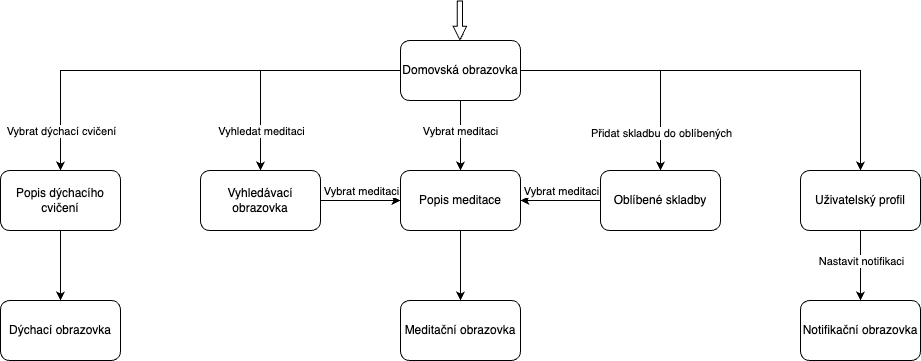

The diagram above was exported from draw.io. Its source (the exported page's mxGraphModel, read from the mxfile embedded in the PNG):
<mxGraphModel dx="1949" dy="684" grid="1" gridSize="10" guides="1" tooltips="1" connect="1" arrows="1" fold="1" page="1" pageScale="1" pageWidth="827" pageHeight="1169" math="0" shadow="0">
  <root>
    <mxCell id="0" />
    <mxCell id="1" parent="0" />
    <mxCell id="VysQxcPPtD2i19QIvbqB-13" style="edgeStyle=orthogonalEdgeStyle;rounded=0;orthogonalLoop=1;jettySize=auto;html=1;entryX=0.5;entryY=0;entryDx=0;entryDy=0;" edge="1" parent="1" source="VysQxcPPtD2i19QIvbqB-1" target="VysQxcPPtD2i19QIvbqB-8">
      <mxGeometry relative="1" as="geometry" />
    </mxCell>
    <mxCell id="VysQxcPPtD2i19QIvbqB-14" value="Vyhledat meditaci" style="edgeLabel;html=1;align=center;verticalAlign=middle;resizable=0;points=[];" vertex="1" connectable="0" parent="VysQxcPPtD2i19QIvbqB-13">
      <mxGeometry x="-0.3448" y="2" relative="1" as="geometry">
        <mxPoint x="-61" y="58" as="offset" />
      </mxGeometry>
    </mxCell>
    <mxCell id="VysQxcPPtD2i19QIvbqB-18" style="edgeStyle=orthogonalEdgeStyle;rounded=0;orthogonalLoop=1;jettySize=auto;html=1;" edge="1" parent="1" source="VysQxcPPtD2i19QIvbqB-1" target="VysQxcPPtD2i19QIvbqB-17">
      <mxGeometry relative="1" as="geometry" />
    </mxCell>
    <mxCell id="VysQxcPPtD2i19QIvbqB-23" style="edgeStyle=orthogonalEdgeStyle;rounded=0;orthogonalLoop=1;jettySize=auto;html=1;" edge="1" parent="1" source="VysQxcPPtD2i19QIvbqB-1" target="VysQxcPPtD2i19QIvbqB-22">
      <mxGeometry relative="1" as="geometry" />
    </mxCell>
    <mxCell id="VysQxcPPtD2i19QIvbqB-24" value="Přidat skladbu do oblíbených" style="edgeLabel;html=1;align=center;verticalAlign=middle;resizable=0;points=[];" vertex="1" connectable="0" parent="VysQxcPPtD2i19QIvbqB-23">
      <mxGeometry x="0.732" y="1" relative="1" as="geometry">
        <mxPoint x="-1" y="-6" as="offset" />
      </mxGeometry>
    </mxCell>
    <mxCell id="VysQxcPPtD2i19QIvbqB-29" style="edgeStyle=orthogonalEdgeStyle;rounded=0;orthogonalLoop=1;jettySize=auto;html=1;" edge="1" parent="1" source="VysQxcPPtD2i19QIvbqB-1" target="VysQxcPPtD2i19QIvbqB-9">
      <mxGeometry relative="1" as="geometry" />
    </mxCell>
    <mxCell id="VysQxcPPtD2i19QIvbqB-38" style="edgeStyle=orthogonalEdgeStyle;rounded=0;orthogonalLoop=1;jettySize=auto;html=1;" edge="1" parent="1" source="VysQxcPPtD2i19QIvbqB-1" target="VysQxcPPtD2i19QIvbqB-36">
      <mxGeometry relative="1" as="geometry" />
    </mxCell>
    <mxCell id="VysQxcPPtD2i19QIvbqB-1" value="Domovská obrazovka" style="rounded=1;whiteSpace=wrap;html=1;" vertex="1" parent="1">
      <mxGeometry x="360" y="120" width="120" height="60" as="geometry" />
    </mxCell>
    <mxCell id="VysQxcPPtD2i19QIvbqB-2" value="" style="shape=flexArrow;endArrow=classic;html=1;rounded=0;endWidth=7.368421052631579;endSize=4.256140350877193;width=5.263157894736842;" edge="1" parent="1">
      <mxGeometry width="50" height="50" relative="1" as="geometry">
        <mxPoint x="419.41" y="80" as="sourcePoint" />
        <mxPoint x="419.41" y="120" as="targetPoint" />
      </mxGeometry>
    </mxCell>
    <mxCell id="VysQxcPPtD2i19QIvbqB-41" style="edgeStyle=orthogonalEdgeStyle;rounded=0;orthogonalLoop=1;jettySize=auto;html=1;entryX=0;entryY=0.5;entryDx=0;entryDy=0;" edge="1" parent="1" source="VysQxcPPtD2i19QIvbqB-8" target="VysQxcPPtD2i19QIvbqB-9">
      <mxGeometry relative="1" as="geometry" />
    </mxCell>
    <mxCell id="VysQxcPPtD2i19QIvbqB-8" value="Vyhledávací obrazovka" style="rounded=1;whiteSpace=wrap;html=1;" vertex="1" parent="1">
      <mxGeometry x="160" y="250" width="120" height="60" as="geometry" />
    </mxCell>
    <mxCell id="VysQxcPPtD2i19QIvbqB-12" style="edgeStyle=orthogonalEdgeStyle;rounded=0;orthogonalLoop=1;jettySize=auto;html=1;" edge="1" parent="1" source="VysQxcPPtD2i19QIvbqB-9" target="VysQxcPPtD2i19QIvbqB-11">
      <mxGeometry relative="1" as="geometry" />
    </mxCell>
    <mxCell id="VysQxcPPtD2i19QIvbqB-9" value="Popis meditace" style="rounded=1;whiteSpace=wrap;html=1;" vertex="1" parent="1">
      <mxGeometry x="360" y="250" width="120" height="60" as="geometry" />
    </mxCell>
    <mxCell id="VysQxcPPtD2i19QIvbqB-11" value="Meditační obrazovka" style="rounded=1;whiteSpace=wrap;html=1;" vertex="1" parent="1">
      <mxGeometry x="360" y="380" width="120" height="60" as="geometry" />
    </mxCell>
    <mxCell id="VysQxcPPtD2i19QIvbqB-20" style="edgeStyle=orthogonalEdgeStyle;rounded=0;orthogonalLoop=1;jettySize=auto;html=1;" edge="1" parent="1" source="VysQxcPPtD2i19QIvbqB-17" target="VysQxcPPtD2i19QIvbqB-19">
      <mxGeometry relative="1" as="geometry" />
    </mxCell>
    <mxCell id="VysQxcPPtD2i19QIvbqB-21" value="Nastavit notifikaci" style="edgeLabel;html=1;align=center;verticalAlign=middle;resizable=0;points=[];" vertex="1" connectable="0" parent="VysQxcPPtD2i19QIvbqB-20">
      <mxGeometry x="-0.1377" relative="1" as="geometry">
        <mxPoint as="offset" />
      </mxGeometry>
    </mxCell>
    <mxCell id="VysQxcPPtD2i19QIvbqB-17" value="Uživatelský profil" style="rounded=1;whiteSpace=wrap;html=1;" vertex="1" parent="1">
      <mxGeometry x="760" y="250" width="120" height="60" as="geometry" />
    </mxCell>
    <mxCell id="VysQxcPPtD2i19QIvbqB-19" value="Notifikační obrazovka" style="rounded=1;whiteSpace=wrap;html=1;" vertex="1" parent="1">
      <mxGeometry x="760" y="380" width="120" height="60" as="geometry" />
    </mxCell>
    <mxCell id="VysQxcPPtD2i19QIvbqB-27" style="edgeStyle=orthogonalEdgeStyle;rounded=0;orthogonalLoop=1;jettySize=auto;html=1;entryX=1;entryY=0.5;entryDx=0;entryDy=0;" edge="1" parent="1" source="VysQxcPPtD2i19QIvbqB-22" target="VysQxcPPtD2i19QIvbqB-9">
      <mxGeometry relative="1" as="geometry" />
    </mxCell>
    <mxCell id="VysQxcPPtD2i19QIvbqB-28" value="Vybrat meditaci" style="edgeLabel;html=1;align=center;verticalAlign=middle;resizable=0;points=[];" vertex="1" connectable="0" parent="VysQxcPPtD2i19QIvbqB-27">
      <mxGeometry x="0.0898" y="-4" relative="1" as="geometry">
        <mxPoint x="4" y="-6" as="offset" />
      </mxGeometry>
    </mxCell>
    <mxCell id="VysQxcPPtD2i19QIvbqB-22" value="Oblíbené skladby" style="rounded=1;whiteSpace=wrap;html=1;" vertex="1" parent="1">
      <mxGeometry x="560" y="250" width="120" height="60" as="geometry" />
    </mxCell>
    <mxCell id="VysQxcPPtD2i19QIvbqB-30" value="Vybrat meditaci" style="edgeLabel;html=1;align=center;verticalAlign=middle;resizable=0;points=[];" vertex="1" connectable="0" parent="1">
      <mxGeometry x="419.99823529411776" y="210" as="geometry" />
    </mxCell>
    <mxCell id="VysQxcPPtD2i19QIvbqB-34" value="Vybrat dýchací cvičení" style="edgeLabel;html=1;align=center;verticalAlign=middle;resizable=0;points=[];" vertex="1" connectable="0" parent="1">
      <mxGeometry x="20.17647058823559" y="210" as="geometry" />
    </mxCell>
    <mxCell id="VysQxcPPtD2i19QIvbqB-35" style="edgeStyle=orthogonalEdgeStyle;rounded=0;orthogonalLoop=1;jettySize=auto;html=1;entryX=0.5;entryY=0;entryDx=0;entryDy=0;" edge="1" parent="1" source="VysQxcPPtD2i19QIvbqB-36" target="VysQxcPPtD2i19QIvbqB-37">
      <mxGeometry relative="1" as="geometry" />
    </mxCell>
    <mxCell id="VysQxcPPtD2i19QIvbqB-36" value="Popis dýchacího cvičení" style="rounded=1;whiteSpace=wrap;html=1;" vertex="1" parent="1">
      <mxGeometry x="-40" y="250" width="120" height="60" as="geometry" />
    </mxCell>
    <mxCell id="VysQxcPPtD2i19QIvbqB-37" value="Dýchací obrazovka" style="rounded=1;whiteSpace=wrap;html=1;" vertex="1" parent="1">
      <mxGeometry x="-40" y="380" width="120" height="60" as="geometry" />
    </mxCell>
    <mxCell id="VysQxcPPtD2i19QIvbqB-42" value="Vybrat meditaci" style="edgeLabel;html=1;align=center;verticalAlign=middle;resizable=0;points=[];" vertex="1" connectable="0" parent="1">
      <mxGeometry x="320.0005882352946" y="270" as="geometry" />
    </mxCell>
  </root>
</mxGraphModel>